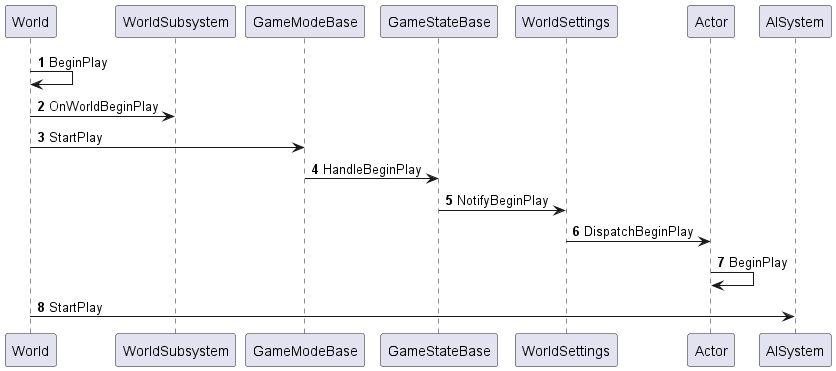

The diagram above was rendered by PlantUML. Its source (embedded in the PNG):
@startuml
'https://plantuml.com/sequence-diagram

autonumber

participant World
participant WorldSubsystem
participant GameModeBase
participant GameStateBase
participant WorldSettings
participant Actor
participant AISystem

World -> World: BeginPlay
World -> WorldSubsystem: OnWorldBeginPlay
World -> GameModeBase: StartPlay
GameModeBase -> GameStateBase: HandleBeginPlay
GameStateBase -> WorldSettings: NotifyBeginPlay
WorldSettings -> Actor: DispatchBeginPlay
Actor -> Actor: BeginPlay
World -> AISystem: StartPlay

@enduml